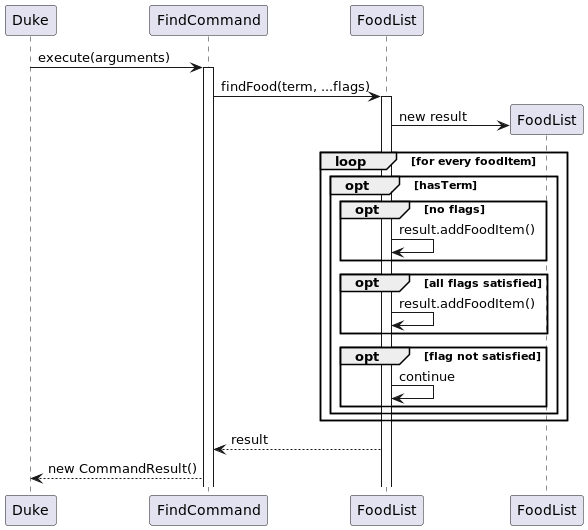

The diagram above was rendered by PlantUML. Its source (embedded in the PNG):
@startuml
participant Duke
participant FindCommand
participant FoodList as FoodList
Duke -> FindCommand: execute(arguments)
activate FindCommand

FindCommand -> FoodList: findFood(term, ...flags)
activate FoodList
create FoodList as Result

Result <- FoodList: new result

loop for every foodItem
    opt hasTerm
        opt no flags
            FoodList -> FoodList: result.addFoodItem()
        end

        opt all flags satisfied
            FoodList -> FoodList: result.addFoodItem()
        end

        opt flag not satisfied
             FoodList -> FoodList: continue
        end
    end
end

FindCommand<-- FoodList : result

Duke <-- FindCommand: new CommandResult()


@enduml